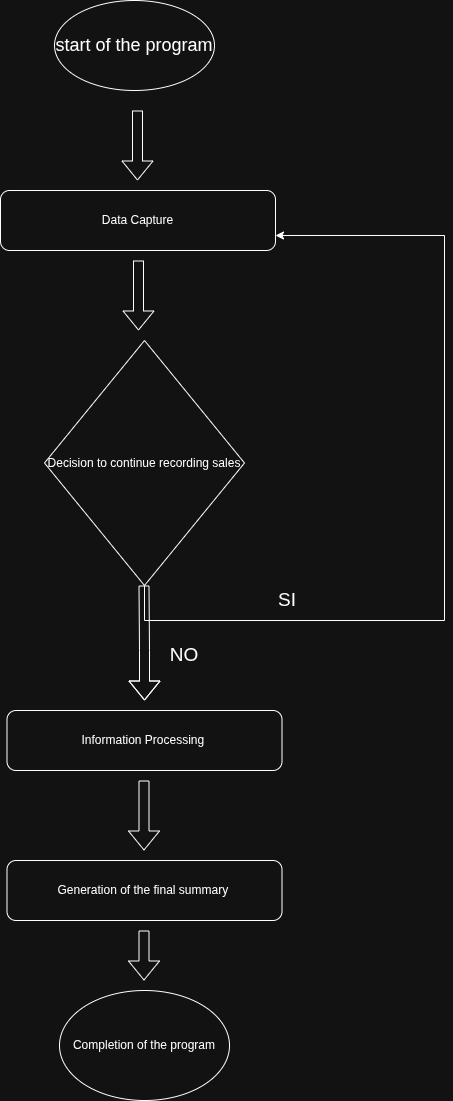

The diagram above was exported from draw.io. Its source (the exported page's mxGraphModel, read from the mxfile embedded in the PNG):
<mxGraphModel dx="1426" dy="793" grid="1" gridSize="10" guides="1" tooltips="1" connect="1" arrows="1" fold="1" page="1" pageScale="1" pageWidth="827" pageHeight="1169" math="0" shadow="0">
  <root>
    <mxCell id="0" />
    <mxCell id="1" parent="0" />
    <mxCell id="Gf49V74lZGhdpzEXyk-2-1" parent="1" style="ellipse;whiteSpace=wrap;html=1;" value="&lt;font style=&quot;font-size: 18px;&quot;&gt;start of the program&lt;/font&gt;" vertex="1">
      <mxGeometry height="90" width="160" x="330" y="10" as="geometry" />
    </mxCell>
    <mxCell id="Gf49V74lZGhdpzEXyk-2-2" edge="1" parent="1" style="shape=flexArrow;endArrow=classic;html=1;rounded=0;" value="">
      <mxGeometry height="50" relative="1" width="50" as="geometry">
        <mxPoint x="413" y="120" as="sourcePoint" />
        <mxPoint x="413" y="190" as="targetPoint" />
      </mxGeometry>
    </mxCell>
    <mxCell id="Gf49V74lZGhdpzEXyk-2-3" parent="1" style="rounded=1;whiteSpace=wrap;html=1;" value="Data Capture" vertex="1">
      <mxGeometry height="60" width="275" x="276" y="200" as="geometry" />
    </mxCell>
    <mxCell id="Gf49V74lZGhdpzEXyk-2-5" edge="1" parent="1" style="shape=flexArrow;endArrow=classic;html=1;rounded=0;" value="">
      <mxGeometry height="50" relative="1" width="50" as="geometry">
        <mxPoint x="414" y="270" as="sourcePoint" />
        <mxPoint x="414" y="340" as="targetPoint" />
      </mxGeometry>
    </mxCell>
    <mxCell id="Gf49V74lZGhdpzEXyk-2-8" edge="1" parent="1" source="Gf49V74lZGhdpzEXyk-2-6" style="edgeStyle=orthogonalEdgeStyle;rounded=0;orthogonalLoop=1;jettySize=auto;html=1;exitX=0.5;exitY=1;exitDx=0;exitDy=0;entryX=1;entryY=0.75;entryDx=0;entryDy=0;" target="Gf49V74lZGhdpzEXyk-2-3">
      <mxGeometry relative="1" as="geometry">
        <Array as="points">
          <mxPoint x="420" y="630" />
          <mxPoint x="720" y="630" />
          <mxPoint x="720" y="245" />
        </Array>
      </mxGeometry>
    </mxCell>
    <mxCell id="Gf49V74lZGhdpzEXyk-2-6" parent="1" style="rhombus;whiteSpace=wrap;html=1;" value="Decision to continue recording sales" vertex="1">
      <mxGeometry height="245" width="200" x="320" y="350" as="geometry" />
    </mxCell>
    <mxCell id="Gf49V74lZGhdpzEXyk-2-10" parent="1" style="text;html=1;whiteSpace=wrap;strokeColor=none;fillColor=none;align=center;verticalAlign=middle;rounded=0;" value="&lt;font style=&quot;font-size: 19px;&quot;&gt;SI&lt;/font&gt;" vertex="1">
      <mxGeometry height="30" width="60" x="532.5" y="595" as="geometry" />
    </mxCell>
    <mxCell id="Gf49V74lZGhdpzEXyk-2-11" edge="1" parent="1" style="shape=flexArrow;endArrow=classic;html=1;rounded=0;" value="">
      <mxGeometry height="50" relative="1" width="50" as="geometry">
        <Array as="points">
          <mxPoint x="420" y="660" />
        </Array>
        <mxPoint x="419.5" y="595" as="sourcePoint" />
        <mxPoint x="420" y="710" as="targetPoint" />
      </mxGeometry>
    </mxCell>
    <mxCell id="Gf49V74lZGhdpzEXyk-2-12" parent="1" style="text;html=1;whiteSpace=wrap;strokeColor=none;fillColor=none;align=center;verticalAlign=middle;rounded=0;" value="&lt;font style=&quot;font-size: 19px;&quot;&gt;NO&lt;/font&gt;" vertex="1">
      <mxGeometry height="30" width="60" x="430" y="650" as="geometry" />
    </mxCell>
    <mxCell id="Gf49V74lZGhdpzEXyk-2-14" parent="1" style="rounded=1;whiteSpace=wrap;html=1;" value="Information Processing&amp;nbsp;" vertex="1">
      <mxGeometry height="60" width="275" x="282.5" y="720" as="geometry" />
    </mxCell>
    <mxCell id="Gf49V74lZGhdpzEXyk-2-15" edge="1" parent="1" style="shape=flexArrow;endArrow=classic;html=1;rounded=0;" value="">
      <mxGeometry height="50" relative="1" width="50" as="geometry">
        <mxPoint x="419.5" y="790" as="sourcePoint" />
        <mxPoint x="419.5" y="860" as="targetPoint" />
      </mxGeometry>
    </mxCell>
    <mxCell id="Gf49V74lZGhdpzEXyk-2-16" parent="1" style="rounded=1;whiteSpace=wrap;html=1;" value="Generation of the final summary&amp;nbsp;" vertex="1">
      <mxGeometry height="60" width="275" x="282.5" y="870" as="geometry" />
    </mxCell>
    <mxCell id="Gf49V74lZGhdpzEXyk-2-18" edge="1" parent="1" style="shape=flexArrow;endArrow=classic;html=1;rounded=0;" value="">
      <mxGeometry height="50" relative="1" width="50" as="geometry">
        <mxPoint x="419.5" y="940" as="sourcePoint" />
        <mxPoint x="419.5" y="990" as="targetPoint" />
      </mxGeometry>
    </mxCell>
    <mxCell id="Gf49V74lZGhdpzEXyk-2-19" parent="1" style="ellipse;whiteSpace=wrap;html=1;" value="Completion of the program" vertex="1">
      <mxGeometry height="110" width="170" x="335" y="1000" as="geometry" />
    </mxCell>
  </root>
</mxGraphModel>